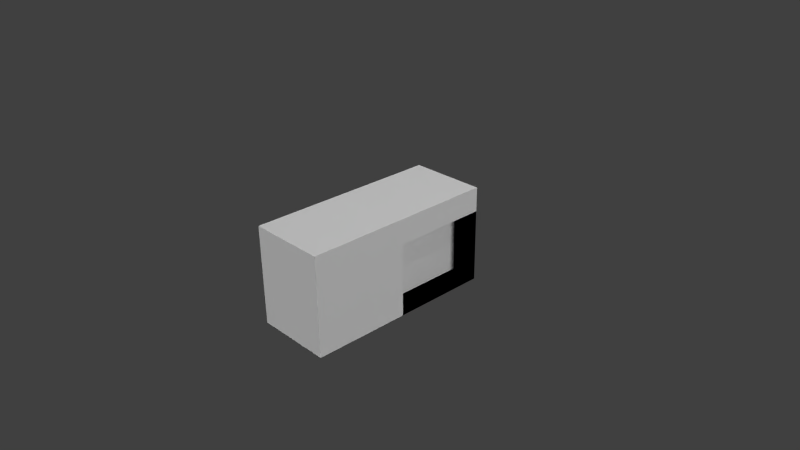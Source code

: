 # Source: plataformaTerra2.blend  (saved by Blender 2.68.0; exported with 4.5.12 LTS)
import bpy
from mathutils import Matrix  # noqa: F401  (used for matrix-valued properties, if any)

bpy.ops.wm.read_factory_settings(use_empty=True)
scene = bpy.context.scene
scene.name = 'Scene'

# ---- collections
col_collection_1 = bpy.data.collections.new('Collection 1'); scene.collection.children.link(col_collection_1)

# ---- materials (node trees are filled in below, after node groups)
mat_material_003 = bpy.data.materials.new('Material.003')
mat_material_003.alpha_threshold = 0.0
mat_material_003.use_transparent_shadow = False
mat_material_003.roughness = 0.5
mat_material_003.line_color = (0.0, 0.0, 0.0, 1.0)

# ---- material node trees

# ---- world
world_world = bpy.data.worlds.new('World'); scene.world = world_world
world_world.color = (0.05088, 0.05088, 0.05088)
world_world.use_sun_shadow = False
world_world.sun_shadow_jitter_overblur = 0.0
world_world.cycles.sampling_method = 'MANUAL'
world_world.cycles.sample_map_resolution = 256

# ---- cameras
cam_camera = bpy.data.cameras.new('Camera')
cam_camera.clip_end = 100.0
cam_camera.lens = 35.0
cam_camera.sensor_width = 32.0
cam_camera.sensor_height = 18.0
cam_camera.ortho_scale = 7.314
cam_camera.dof.focus_distance = 0.0
cam_camera.dof.aperture_fstop = 128.0

# ---- lights
light_hemi_004 = bpy.data.lights.new('Hemi.004', 'SUN')
light_hemi_004.transmission_factor = 0.0
light_hemi_004.angle = 0.1993
light_hemi_004.energy = 1.0
light_hemi_004.shadow_buffer_clip_start = 0.5
light_hemi_004.shadow_soft_size = 0.1
light_hemi_004.shadow_cascade_max_distance = 1000.0
light_hemi_004.cycles.use_multiple_importance_sampling = False
light_hemi_003 = bpy.data.lights.new('Hemi.003', 'SUN')
light_hemi_003.transmission_factor = 0.0
light_hemi_003.angle = 0.1993
light_hemi_003.energy = 1.0
light_hemi_003.shadow_buffer_clip_start = 0.5
light_hemi_003.shadow_soft_size = 0.1
light_hemi_003.shadow_cascade_max_distance = 1000.0
light_hemi_003.cycles.use_multiple_importance_sampling = False
light_hemi_002 = bpy.data.lights.new('Hemi.002', 'SUN')
light_hemi_002.transmission_factor = 0.0
light_hemi_002.angle = 0.1993
light_hemi_002.energy = 1.0
light_hemi_002.shadow_buffer_clip_start = 0.5
light_hemi_002.shadow_soft_size = 0.1
light_hemi_002.shadow_cascade_max_distance = 1000.0
light_hemi_002.cycles.use_multiple_importance_sampling = False
light_hemi_001 = bpy.data.lights.new('Hemi.001', 'SUN')
light_hemi_001.transmission_factor = 0.0
light_hemi_001.angle = 0.1993
light_hemi_001.energy = 1.0
light_hemi_001.shadow_buffer_clip_start = 0.5
light_hemi_001.shadow_soft_size = 0.1
light_hemi_001.shadow_cascade_max_distance = 1000.0
light_hemi_001.cycles.use_multiple_importance_sampling = False
light_hemi = bpy.data.lights.new('Hemi', 'SUN')
light_hemi.transmission_factor = 0.0
light_hemi.angle = 0.1993
light_hemi.energy = 1.0
light_hemi.shadow_buffer_clip_start = 0.5
light_hemi.shadow_soft_size = 0.1
light_hemi.shadow_cascade_max_distance = 1000.0
light_hemi.cycles.use_multiple_importance_sampling = False
light_lamp = bpy.data.lights.new('Lamp', 'POINT')
light_lamp.transmission_factor = 0.0
light_lamp.cutoff_distance = 30.0
light_lamp.energy = 100.0
light_lamp.shadow_buffer_clip_start = 1.001
light_lamp.shadow_soft_size = 0.1
light_lamp.shadow_maximum_resolution = 0.006
light_lamp.use_absolute_resolution = True
light_lamp.cycles.use_multiple_importance_sampling = False

# ---- meshes
me_cube_001 = bpy.data.meshes.new('Cube.001')
me_cube_001.from_pydata([(-1.0, -1.0, -1.0), (-1.0, 1.0, -1.0), (1.0, 1.0, -1.0), (1.0, -1.0, -1.0), (-1.0, -1.0, 1.0), (-1.0, 1.0, 1.0), (1.0, 1.0, 1.0), (1.0, -1.0, 1.0), (1.0, 1.0, 0.0), (1.0, 0.0, 1.0), (1.0, -1.0, 0.0), (1.0, 0.0, -1.0), (1.0, 0.0, 0.0), (1.0, 1.0, -0.5), (1.0, -0.5, 1.0), (1.0, -1.0, -0.5), (1.0, 0.5, -1.0), (1.0, 1.0, 0.5), (1.0, 0.5, 1.0), (1.0, -1.0, 0.5), (1.0, -0.5, -1.0), (1.0, 0.0, -0.5), (1.0, 0.0, 0.5), (1.0, -0.5, 0.0), (1.0, -0.5, -0.5), (1.0, 0.5, 0.5), (1.0, -0.5, 0.5), (0.2718, 1.0, -1.0), (0.2718, 1.0, 0.0), (0.2718, 0.0, -1.0), (0.2718, 0.0, 0.0), (0.2718, 1.0, -0.5), (0.2718, 0.5, -1.0), (0.2718, 1.0, 0.5), (0.2718, 0.0, -0.5), (0.2718, 0.0, 0.5), (0.2718, 0.5, 0.5)], [(2, 11), (22, 17)], [(4, 5, 1, 0), (5, 6, 17, 8, 13, 2, 1), (24, 15, 3, 20), (7, 4, 0, 3, 15, 10, 19), (0, 1, 2, 16, 11, 20, 3), (7, 14, 9, 18, 6, 5, 4), (11, 16, 32, 29), (22, 12, 30, 35), (26, 19, 10, 23), (21, 24, 20, 11), (12, 23, 24, 21), (23, 10, 15, 24), (21, 11, 29, 34), (12, 21, 34, 30), (16, 2, 27, 32), (13, 8, 28, 31), (6, 18, 25, 17), (18, 9, 22, 25), (22, 26, 23, 12), (9, 14, 26, 22), (14, 7, 19, 26), (17, 25, 36, 33), (2, 13, 31, 27), (8, 17, 33, 28), (25, 22, 35, 36), (34, 29, 32, 27, 31, 28, 33, 36, 35, 30)])
_uv = me_cube_001.uv_layers.new(name='UVMap')
_uv.uv.foreach_set('vector', [1.09, 0.9343, 0.5284, 0.936, 0.5267, 0.3748, 1.088, 0.3731, 1.076, 1.015, 0.4597, 1.013, 0.4602, 0.8592, 0.4606, 0.7051, 0.461, 0.5509, 0.4615, 0.3967, 1.078, 0.3984, 0.9513, 0.1132, 0.8026, 0.1129, 0.8031, 0.02986, 0.9517, 0.03012, 0.7429, 0.9655, 0.7419, 0.6332, 1.074, 0.6321, 1.075, 0.9644, 0.9921, 0.9647, 0.909, 0.965, 0.8259, 0.9652, 1.059, 0.6843, 0.727, 0.6853, 0.726, 0.353, 0.8091, 0.3528, 0.8922, 0.3525, 0.9752, 0.3523, 1.058, 0.352, -0.1644, 0.4366, -0.0813, 0.4363, 0.001782, 0.4361, 0.08486, 0.4358, 0.1679, 0.4356, 0.169, 0.7679, -0.1634, 0.7689, 0.6862, 0.1792, 0.6862, 0.1758, 0.6911, 0.1758, 0.6911, 0.1792, 0.6998, 0.1826, 0.6998, 0.1792, 0.7048, 0.1792, 0.7048, 0.1826, 0.9559, 0.164, 0.7969, 0.1637, 0.7974, 0.08729, 0.9564, 0.08752, 0.8336, 0.4169, 0.7505, 0.4167, 0.7508, 0.3336, 0.8338, 0.3338, 0.8333, 0.5, 0.7503, 0.4997, 0.7505, 0.4167, 0.8336, 0.4169, 0.9521, 0.1749, 0.7966, 0.1747, 0.7971, 0.09695, 0.9525, 0.09719, 0.6999, 0.1758, 0.6999, 0.1724, 0.7048, 0.1724, 0.7048, 0.1758, 0.6998, 0.1792, 0.6999, 0.1758, 0.7048, 0.1758, 0.7048, 0.1792, 0.6862, 0.1758, 0.6862, 0.1724, 0.6912, 0.1724, 0.6911, 0.1758, 0.7085, 0.1792, 0.7085, 0.1758, 0.7135, 0.1758, 0.7135, 0.1792, 0.999, 0.6667, 0.9159, 0.6664, 0.9162, 0.5833, 0.9992, 0.5836, 0.9159, 0.6664, 0.8328, 0.6662, 0.8331, 0.5831, 0.9162, 0.5833, 0.8331, 0.5831, 0.75, 0.5828, 0.7503, 0.4997, 0.8333, 0.5, 0.8328, 0.6662, 0.7497, 0.6659, 0.75, 0.5828, 0.8331, 0.5831, 0.9578, 0.2504, 0.7946, 0.2501, 0.7951, 0.167, 0.9583, 0.1673, 0.6949, 0.1792, 0.6949, 0.1758, 0.6998, 0.1758, 0.6998, 0.1792, 0.7085, 0.1826, 0.7085, 0.1792, 0.7135, 0.1792, 0.7135, 0.1826, 0.7085, 0.1758, 0.7085, 0.1724, 0.7135, 0.1724, 0.7135, 0.1758, 0.6949, 0.1758, 0.6949, 0.1724, 0.6998, 0.1724, 0.6998, 0.1758, 0.03894, 0.1863, 0.03752, 0.0008701, 0.5006, 0.0003011, 0.9636, -0.0002679, 0.965, 0.1852, 0.9664, 0.3707, 0.9678, 0.5561, 0.5048, 0.5567, 0.04178, 0.5573, 0.04036, 0.3718])
me_cube_001.materials.append(mat_material_003)
me_cube_001.use_remesh_preserve_volume = False
me_cube_001.use_remesh_preserve_attributes = False
me_cube_001.use_mirror_vertex_groups = False
me_cube_001.update()

# ---- objects
ob_cube = bpy.data.objects.new('Cube', me_cube_001)
ob_hemi_004 = bpy.data.objects.new('Hemi.004', light_hemi_004)
ob_hemi_003 = bpy.data.objects.new('Hemi.003', light_hemi_003)
ob_hemi_002 = bpy.data.objects.new('Hemi.002', light_hemi_002)
ob_hemi_001 = bpy.data.objects.new('Hemi.001', light_hemi_001)
ob_hemi = bpy.data.objects.new('Hemi', light_hemi)
ob_lamp = bpy.data.objects.new('Lamp', light_lamp)
ob_camera = bpy.data.objects.new('Camera', cam_camera)

# ---- transforms, parenting, visibility, modifiers, constraints
ob_cube.location = (0.0, 0.0, 0.0)
ob_cube.scale = (0.5397, 1.347, 0.6832)
ob_cube.lineart.crease_threshold = 0.0
ob_hemi_004.location = (5.75, 0.2639, 3.833)
ob_hemi_004.rotation_euler = (-1.416, -0.0, 4.828)
ob_hemi_004.lineart.crease_threshold = 0.0
ob_hemi_003.location = (-5.396, 0.2639, 3.833)
ob_hemi_003.rotation_euler = (-1.416, -0.0, 1.567)
ob_hemi_003.lineart.crease_threshold = 0.0
ob_hemi_002.location = (0.0, 5.934, 3.833)
ob_hemi_002.rotation_euler = (-1.416, -0.0, 0.0)
ob_hemi_002.lineart.crease_threshold = 0.0
ob_hemi_001.location = (0.0, -5.578, 3.833)
ob_hemi_001.rotation_euler = (1.53, -0.0, 0.0)
ob_hemi_001.lineart.crease_threshold = 0.0
ob_hemi.location = (0.0, 0.0, 7.83)
ob_hemi.lineart.crease_threshold = 0.0
ob_lamp.location = (4.076, 1.005, 5.904)
ob_lamp.rotation_euler = (0.6503, 0.05522, 1.866)
ob_lamp.lock_rotations_4d = False
ob_lamp.empty_display_type = 'ARROWS'
ob_lamp.color = (0.0, 0.0, 0.0, 0.0)
ob_lamp.lineart.crease_threshold = 0.0
ob_camera.location = (7.481, -6.508, 5.344)
ob_camera.rotation_euler = (1.109, 0.01082, 0.8149)
ob_camera.lock_rotations_4d = False
ob_camera.empty_display_type = 'ARROWS'
ob_camera.color = (0.0, 0.0, 0.0, 0.0)
ob_camera.display_type = 'WIRE'
ob_camera.lineart.crease_threshold = 0.0

# ---- collection membership
col_collection_1.objects.link(ob_cube)
col_collection_1.objects.link(ob_hemi_004)
col_collection_1.objects.link(ob_hemi_003)
col_collection_1.objects.link(ob_hemi_002)
col_collection_1.objects.link(ob_hemi_001)
col_collection_1.objects.link(ob_hemi)
col_collection_1.objects.link(ob_lamp)
col_collection_1.objects.link(ob_camera)

# ---- scene / render settings (as saved in the file)
scene.camera = ob_camera
scene.frame_start = 1; scene.frame_end = 250; scene.frame_set(114)
scene.render.engine = 'BLENDER_EEVEE_NEXT'
scene.render.image_settings.color_mode = 'RGB'
scene.render.image_settings.compression = 90
scene.render.resolution_percentage = 50
scene.render.dither_intensity = 0.0
scene.cycles.use_denoising = False
scene.cycles.samples = 10
scene.cycles.sampling_pattern = 'TABULATED_SOBOL'
scene.cycles.light_sampling_threshold = 0.0
scene.cycles.use_adaptive_sampling = False
scene.cycles.use_light_tree = False
scene.cycles.blur_glossy = 0.0
scene.cycles.volume_bounces = 1
scene.cycles.pixel_filter_type = 'GAUSSIAN'
scene.cycles.sample_clamp_indirect = 0.0
scene.view_settings.view_transform = 'Standard'
bpy.context.view_layer.update()
